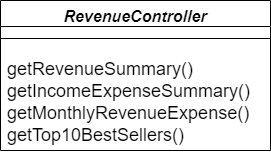

The diagram above was exported from draw.io. Its source (the exported page's mxGraphModel, read from the mxfile embedded in the PNG):
<mxGraphModel dx="1434" dy="844" grid="1" gridSize="10" guides="1" tooltips="1" connect="1" arrows="1" fold="1" page="1" pageScale="1" pageWidth="3300" pageHeight="4681" math="0" shadow="0">
  <root>
    <mxCell id="0" />
    <mxCell id="1" parent="0" />
    <mxCell id="9dBtuTZRxsY3RvYTp0IN-1" value="RevenueController&#10;" style="swimlane;fontStyle=3;align=center;verticalAlign=top;childLayout=stackLayout;horizontal=1;startSize=26;horizontalStack=0;resizeParent=1;resizeLast=0;collapsible=1;marginBottom=0;rounded=0;shadow=0;strokeWidth=1;fontSize=16;" vertex="1" parent="1">
      <mxGeometry x="230" y="150" width="270" height="150" as="geometry">
        <mxRectangle x="230" y="140" width="160" height="26" as="alternateBounds" />
      </mxGeometry>
    </mxCell>
    <mxCell id="9dBtuTZRxsY3RvYTp0IN-2" value="" style="line;html=1;strokeWidth=1;align=left;verticalAlign=middle;spacingTop=-1;spacingLeft=3;spacingRight=3;rotatable=0;labelPosition=right;points=[];portConstraint=eastwest;" vertex="1" parent="9dBtuTZRxsY3RvYTp0IN-1">
      <mxGeometry y="26" width="270" height="24" as="geometry" />
    </mxCell>
    <mxCell id="9dBtuTZRxsY3RvYTp0IN-3" value="getRevenueSummary()&#10;getIncomeExpenseSummary()&#10;getMonthlyRevenueExpense()&#10;getTop10BestSellers()&#10;" style="text;align=left;verticalAlign=top;spacingLeft=4;spacingRight=4;overflow=hidden;rotatable=0;points=[[0,0.5],[1,0.5]];portConstraint=eastwest;fontSize=18;labelBackgroundColor=none;fontStyle=0;spacing=3;fontColor=default;labelBorderColor=none;textShadow=0;" vertex="1" parent="9dBtuTZRxsY3RvYTp0IN-1">
      <mxGeometry y="50" width="270" height="100" as="geometry" />
    </mxCell>
  </root>
</mxGraphModel>